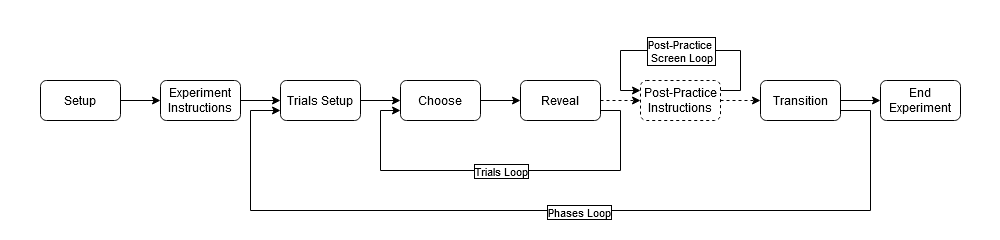

The diagram above was exported from draw.io. Its source (the exported page's mxGraphModel, read from the mxfile embedded in the PNG):
<mxGraphModel dx="1900" dy="674" grid="1" gridSize="10" guides="1" tooltips="1" connect="1" arrows="1" fold="1" page="1" pageScale="1" pageWidth="850" pageHeight="1100" math="0" shadow="0">
  <root>
    <mxCell id="0" />
    <mxCell id="1" parent="0" />
    <mxCell id="yp6CMoKyhqB39iQ0DApN-1" value="" style="rounded=1;whiteSpace=wrap;html=1;fillColor=#FFFFFF;opacity=30;strokeColor=none;" vertex="1" parent="1">
      <mxGeometry x="-40" y="40" width="1000" height="240" as="geometry" />
    </mxCell>
    <mxCell id="-3uyE_jw1CD3YotcOMRK-5" style="edgeStyle=orthogonalEdgeStyle;rounded=0;orthogonalLoop=1;jettySize=auto;html=1;exitX=1;exitY=0.5;exitDx=0;exitDy=0;strokeColor=#000000;" parent="1" source="-3uyE_jw1CD3YotcOMRK-1" target="-3uyE_jw1CD3YotcOMRK-3" edge="1">
      <mxGeometry relative="1" as="geometry" />
    </mxCell>
    <mxCell id="-3uyE_jw1CD3YotcOMRK-1" value="Setup" style="rounded=1;whiteSpace=wrap;html=1;fillStyle=solid;strokeColor=#000000;fillColor=#FFFFFF;fontColor=#000000;" parent="1" vertex="1">
      <mxGeometry y="120" width="80" height="40" as="geometry" />
    </mxCell>
    <mxCell id="-3uyE_jw1CD3YotcOMRK-6" style="edgeStyle=orthogonalEdgeStyle;rounded=0;orthogonalLoop=1;jettySize=auto;html=1;exitX=1;exitY=0.5;exitDx=0;exitDy=0;entryX=0;entryY=0.5;entryDx=0;entryDy=0;strokeColor=#000000;" parent="1" source="-3uyE_jw1CD3YotcOMRK-3" target="-3uyE_jw1CD3YotcOMRK-4" edge="1">
      <mxGeometry relative="1" as="geometry" />
    </mxCell>
    <mxCell id="-3uyE_jw1CD3YotcOMRK-3" value="Experiment&lt;br&gt;&lt;div&gt;Instructions&lt;/div&gt;" style="rounded=1;whiteSpace=wrap;html=1;fillStyle=solid;strokeColor=#000000;fillColor=#FFFFFF;fontColor=#000000;" parent="1" vertex="1">
      <mxGeometry x="120" y="120" width="80" height="40" as="geometry" />
    </mxCell>
    <mxCell id="-3uyE_jw1CD3YotcOMRK-9" style="edgeStyle=orthogonalEdgeStyle;rounded=0;orthogonalLoop=1;jettySize=auto;html=1;exitX=1;exitY=0.5;exitDx=0;exitDy=0;entryX=0;entryY=0.5;entryDx=0;entryDy=0;strokeColor=#000000;" parent="1" source="-3uyE_jw1CD3YotcOMRK-4" target="-3uyE_jw1CD3YotcOMRK-7" edge="1">
      <mxGeometry relative="1" as="geometry" />
    </mxCell>
    <mxCell id="-3uyE_jw1CD3YotcOMRK-4" value="Trials Setup" style="rounded=1;whiteSpace=wrap;html=1;fillStyle=solid;strokeColor=#000000;fillColor=#FFFFFF;fontColor=#000000;" parent="1" vertex="1">
      <mxGeometry x="240" y="120" width="80" height="40" as="geometry" />
    </mxCell>
    <mxCell id="-3uyE_jw1CD3YotcOMRK-10" style="edgeStyle=orthogonalEdgeStyle;rounded=0;orthogonalLoop=1;jettySize=auto;html=1;exitX=1;exitY=0.5;exitDx=0;exitDy=0;entryX=0;entryY=0.5;entryDx=0;entryDy=0;strokeColor=#000000;" parent="1" source="-3uyE_jw1CD3YotcOMRK-7" target="-3uyE_jw1CD3YotcOMRK-8" edge="1">
      <mxGeometry relative="1" as="geometry" />
    </mxCell>
    <mxCell id="-3uyE_jw1CD3YotcOMRK-7" value="Choose" style="rounded=1;whiteSpace=wrap;html=1;fillStyle=solid;strokeColor=#000000;fillColor=#FFFFFF;fontColor=#000000;" parent="1" vertex="1">
      <mxGeometry x="360" y="120" width="80" height="40" as="geometry" />
    </mxCell>
    <mxCell id="-3uyE_jw1CD3YotcOMRK-12" style="edgeStyle=orthogonalEdgeStyle;rounded=0;orthogonalLoop=1;jettySize=auto;html=1;exitX=1;exitY=0.5;exitDx=0;exitDy=0;entryX=0;entryY=0.5;entryDx=0;entryDy=0;dashed=1;strokeColor=#000000;" parent="1" source="-3uyE_jw1CD3YotcOMRK-8" target="-3uyE_jw1CD3YotcOMRK-11" edge="1">
      <mxGeometry relative="1" as="geometry" />
    </mxCell>
    <mxCell id="-3uyE_jw1CD3YotcOMRK-18" style="edgeStyle=orthogonalEdgeStyle;rounded=0;orthogonalLoop=1;jettySize=auto;html=1;exitX=1;exitY=0.75;exitDx=0;exitDy=0;entryX=0;entryY=0.75;entryDx=0;entryDy=0;strokeColor=#000000;" parent="1" source="-3uyE_jw1CD3YotcOMRK-8" target="-3uyE_jw1CD3YotcOMRK-7" edge="1">
      <mxGeometry relative="1" as="geometry">
        <Array as="points">
          <mxPoint x="580" y="150" />
          <mxPoint x="580" y="210" />
          <mxPoint x="340" y="210" />
          <mxPoint x="340" y="150" />
        </Array>
      </mxGeometry>
    </mxCell>
    <mxCell id="-3uyE_jw1CD3YotcOMRK-19" value="&lt;div&gt;Trials Loop&lt;/div&gt;" style="edgeLabel;html=1;align=center;verticalAlign=middle;resizable=0;points=[];labelBackgroundColor=#ffffff;labelBorderColor=#000000;fontColor=#000000;spacing=13;" parent="-3uyE_jw1CD3YotcOMRK-18" vertex="1" connectable="0">
      <mxGeometry x="0.0625" relative="1" as="geometry">
        <mxPoint x="13" as="offset" />
      </mxGeometry>
    </mxCell>
    <mxCell id="-3uyE_jw1CD3YotcOMRK-8" value="Reveal" style="rounded=1;whiteSpace=wrap;html=1;fillStyle=solid;strokeColor=#000000;fillColor=#FFFFFF;fontColor=#000000;" parent="1" vertex="1">
      <mxGeometry x="480" y="120" width="80" height="40" as="geometry" />
    </mxCell>
    <mxCell id="-3uyE_jw1CD3YotcOMRK-14" style="edgeStyle=orthogonalEdgeStyle;rounded=0;orthogonalLoop=1;jettySize=auto;html=1;exitX=1;exitY=0.5;exitDx=0;exitDy=0;entryX=0;entryY=0.5;entryDx=0;entryDy=0;dashed=1;strokeColor=#000000;" parent="1" source="-3uyE_jw1CD3YotcOMRK-11" target="-3uyE_jw1CD3YotcOMRK-13" edge="1">
      <mxGeometry relative="1" as="geometry" />
    </mxCell>
    <mxCell id="-3uyE_jw1CD3YotcOMRK-11" value="&lt;div&gt;Post-Practice&lt;/div&gt;&lt;div&gt;Instructions&lt;br&gt;&lt;/div&gt;" style="rounded=1;whiteSpace=wrap;html=1;dashed=1;fillStyle=solid;fillColor=#FFFFFF;fontColor=#000000;strokeColor=#000000;" parent="1" vertex="1">
      <mxGeometry x="600" y="120" width="80" height="40" as="geometry" />
    </mxCell>
    <mxCell id="-3uyE_jw1CD3YotcOMRK-16" style="edgeStyle=orthogonalEdgeStyle;rounded=0;orthogonalLoop=1;jettySize=auto;html=1;exitX=1;exitY=0.5;exitDx=0;exitDy=0;entryX=0;entryY=0.5;entryDx=0;entryDy=0;strokeColor=#000000;" parent="1" source="-3uyE_jw1CD3YotcOMRK-13" target="-3uyE_jw1CD3YotcOMRK-15" edge="1">
      <mxGeometry relative="1" as="geometry" />
    </mxCell>
    <mxCell id="-3uyE_jw1CD3YotcOMRK-17" value="" style="edgeStyle=orthogonalEdgeStyle;rounded=0;orthogonalLoop=1;jettySize=auto;html=1;exitX=1;exitY=0.5;exitDx=0;exitDy=0;strokeColor=#000000;" parent="1" edge="1">
      <mxGeometry relative="1" as="geometry">
        <mxPoint x="800" y="150" as="sourcePoint" />
        <mxPoint x="240" y="150" as="targetPoint" />
        <Array as="points">
          <mxPoint x="830" y="150" />
          <mxPoint x="830" y="250" />
          <mxPoint x="210" y="250" />
          <mxPoint x="210" y="150" />
        </Array>
      </mxGeometry>
    </mxCell>
    <mxCell id="-3uyE_jw1CD3YotcOMRK-20" value="Phases Loop" style="edgeLabel;html=1;align=center;verticalAlign=middle;resizable=0;points=[];labelBackgroundColor=#ffffff;labelBorderColor=#000000;fontColor=#000000;spacing=13;" parent="-3uyE_jw1CD3YotcOMRK-17" vertex="1" connectable="0">
      <mxGeometry x="-0.0398" y="1" relative="1" as="geometry">
        <mxPoint as="offset" />
      </mxGeometry>
    </mxCell>
    <mxCell id="-3uyE_jw1CD3YotcOMRK-13" value="&lt;div&gt;Transition&lt;/div&gt;" style="rounded=1;whiteSpace=wrap;html=1;fillStyle=solid;strokeColor=#000000;fillColor=#FFFFFF;fontColor=#000000;" parent="1" vertex="1">
      <mxGeometry x="720" y="120" width="80" height="40" as="geometry" />
    </mxCell>
    <mxCell id="-3uyE_jw1CD3YotcOMRK-15" value="End Experiment" style="rounded=1;whiteSpace=wrap;html=1;fillStyle=solid;strokeColor=#000000;fillColor=#FFFFFF;fontColor=#000000;" parent="1" vertex="1">
      <mxGeometry x="840" y="120" width="80" height="40" as="geometry" />
    </mxCell>
    <mxCell id="bTgYqiG1q3VEnnSBU9uz-2" style="edgeStyle=orthogonalEdgeStyle;rounded=0;orthogonalLoop=1;jettySize=auto;html=1;exitX=1;exitY=0.25;exitDx=0;exitDy=0;entryX=0;entryY=0.25;entryDx=0;entryDy=0;strokeColor=#000000;" parent="1" source="-3uyE_jw1CD3YotcOMRK-11" target="-3uyE_jw1CD3YotcOMRK-11" edge="1">
      <mxGeometry relative="1" as="geometry">
        <Array as="points">
          <mxPoint x="700" y="130" />
          <mxPoint x="700" y="90" />
          <mxPoint x="580" y="90" />
          <mxPoint x="580" y="130" />
        </Array>
      </mxGeometry>
    </mxCell>
    <mxCell id="bTgYqiG1q3VEnnSBU9uz-3" value="&lt;div&gt;Post-Practice&amp;nbsp;&lt;/div&gt;&lt;div&gt;Screen Loop&lt;/div&gt;" style="edgeLabel;html=1;align=center;verticalAlign=middle;resizable=0;points=[];labelBackgroundColor=#ffffff;labelBorderColor=#000000;fontColor=#000000;spacing=13;" parent="bTgYqiG1q3VEnnSBU9uz-2" vertex="1" connectable="0">
      <mxGeometry x="0.0273" relative="1" as="geometry">
        <mxPoint x="3" as="offset" />
      </mxGeometry>
    </mxCell>
  </root>
</mxGraphModel>